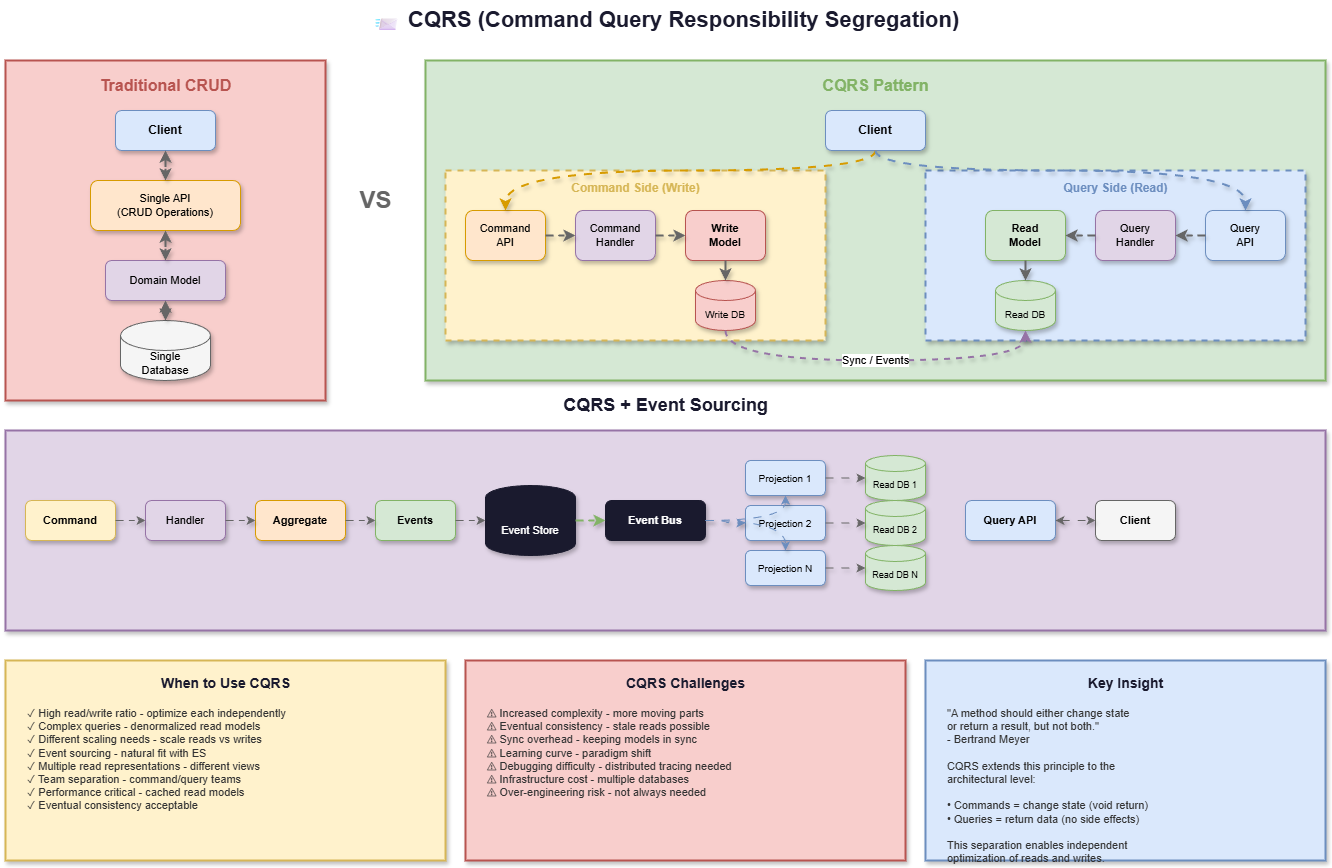

The diagram above was exported from draw.io. Its source (the exported page's mxGraphModel, read from the mxfile embedded in the PNG):
<mxGraphModel dx="1129" dy="466" grid="1" gridSize="10" guides="1" tooltips="1" connect="1" arrows="1" fold="1" page="1" pageScale="1" pageWidth="1400" pageHeight="900" math="0" shadow="0">
  <root>
    <mxCell id="0" />
    <mxCell id="1" parent="0" />
    <mxCell id="title" value="📨 CQRS (Command Query Responsibility Segregation)" style="text;html=1;strokeColor=none;fillColor=none;align=center;verticalAlign=middle;fontSize=22;fontStyle=1;fontColor=#1a1a2e;" parent="1" vertex="1">
      <mxGeometry x="350" y="20" width="700" height="40" as="geometry" />
    </mxCell>
    <mxCell id="trad-box" value="" style="rounded=0;whiteSpace=wrap;html=1;fillColor=#f8cecc;strokeColor=#b85450;strokeWidth=2;shadow=1;" parent="1" vertex="1">
      <mxGeometry x="40" y="80" width="320" height="340" as="geometry" />
    </mxCell>
    <mxCell id="trad-title" value="Traditional CRUD" style="text;html=1;strokeColor=none;fillColor=none;align=center;verticalAlign=middle;fontSize=16;fontStyle=1;fontColor=#b85450;" parent="1" vertex="1">
      <mxGeometry x="120" y="90" width="160" height="30" as="geometry" />
    </mxCell>
    <mxCell id="trad-client" value="Client" style="rounded=1;whiteSpace=wrap;html=1;fillColor=#dae8fc;strokeColor=#6c8ebf;fontSize=12;fontStyle=1;shadow=1;" parent="1" vertex="1">
      <mxGeometry x="150" y="130" width="100" height="40" as="geometry" />
    </mxCell>
    <mxCell id="trad-api" value="Single API&#10;(CRUD Operations)" style="rounded=1;whiteSpace=wrap;html=1;fillColor=#ffe6cc;strokeColor=#d79b00;fontSize=11;shadow=1;" parent="1" vertex="1">
      <mxGeometry x="125" y="200" width="150" height="50" as="geometry" />
    </mxCell>
    <mxCell id="trad-model" value="Domain Model" style="rounded=1;whiteSpace=wrap;html=1;fillColor=#e1d5e7;strokeColor=#9673a6;fontSize=11;shadow=1;" parent="1" vertex="1">
      <mxGeometry x="140" y="280" width="120" height="40" as="geometry" />
    </mxCell>
    <mxCell id="trad-db" value="Single&#10;Database" style="shape=cylinder3;whiteSpace=wrap;html=1;boundedLbl=1;backgroundOutline=1;size=15;fillColor=#f5f5f5;strokeColor=#666666;fontSize=11;shadow=1;" parent="1" vertex="1">
      <mxGeometry x="155" y="340" width="90" height="60" as="geometry" />
    </mxCell>
    <mxCell id="trad-arrow1" style="edgeStyle=orthogonalEdgeStyle;rounded=0;orthogonalLoop=1;jettySize=auto;html=1;strokeColor=#666666;strokeWidth=2;endArrow=classic;startArrow=classic;shadow=1;curved=1;flowAnimation=1;jumpStyle=arc" parent="1" source="trad-client" target="trad-api" edge="1">
      <mxGeometry relative="1" as="geometry" />
    </mxCell>
    <mxCell id="trad-arrow2" style="edgeStyle=orthogonalEdgeStyle;rounded=0;orthogonalLoop=1;jettySize=auto;html=1;strokeColor=#666666;strokeWidth=2;endArrow=classic;startArrow=classic;shadow=1;curved=1;flowAnimation=1;jumpStyle=arc" parent="1" source="trad-api" target="trad-model" edge="1">
      <mxGeometry relative="1" as="geometry" />
    </mxCell>
    <mxCell id="trad-arrow3" style="edgeStyle=orthogonalEdgeStyle;rounded=0;orthogonalLoop=1;jettySize=auto;html=1;strokeColor=#666666;strokeWidth=2;endArrow=classic;startArrow=classic;shadow=1;curved=1;flowAnimation=1;jumpStyle=arc" parent="1" source="trad-model" target="trad-db" edge="1">
      <mxGeometry relative="1" as="geometry" />
    </mxCell>
    <mxCell id="vs-text" value="VS" style="text;html=1;strokeColor=none;fillColor=none;align=center;verticalAlign=middle;fontSize=24;fontStyle=1;fontColor=#666666;" parent="1" vertex="1">
      <mxGeometry x="380" y="200" width="60" height="40" as="geometry" />
    </mxCell>
    <mxCell id="cqrs-box" value="" style="rounded=0;whiteSpace=wrap;html=1;fillColor=#d5e8d4;strokeColor=#82b366;strokeWidth=2;shadow=1;" parent="1" vertex="1">
      <mxGeometry x="460" y="80" width="900" height="320" as="geometry" />
    </mxCell>
    <mxCell id="cqrs-title" value="CQRS Pattern" style="text;html=1;strokeColor=none;fillColor=none;align=center;verticalAlign=middle;fontSize=16;fontStyle=1;fontColor=#82b366;" parent="1" vertex="1">
      <mxGeometry x="830" y="90" width="160" height="30" as="geometry" />
    </mxCell>
    <mxCell id="cqrs-client" value="Client" style="rounded=1;whiteSpace=wrap;html=1;fillColor=#dae8fc;strokeColor=#6c8ebf;fontSize=12;fontStyle=1;shadow=1;" parent="1" vertex="1">
      <mxGeometry x="860" y="130" width="100" height="40" as="geometry" />
    </mxCell>
    <mxCell id="cmd-side" value="" style="rounded=0;whiteSpace=wrap;html=1;fillColor=#fff2cc;strokeColor=#d6b656;strokeWidth=2;dashed=1;shadow=1;" parent="1" vertex="1">
      <mxGeometry x="480" y="190" width="380" height="170" as="geometry" />
    </mxCell>
    <mxCell id="cmd-label" value="Command Side (Write)" style="text;html=1;strokeColor=none;fillColor=none;align=center;verticalAlign=middle;fontSize=12;fontStyle=1;fontColor=#d6b656;" parent="1" vertex="1">
      <mxGeometry x="580" y="195" width="180" height="25" as="geometry" />
    </mxCell>
    <mxCell id="cmd-api" value="Command&#10;API" style="rounded=1;whiteSpace=wrap;html=1;fillColor=#ffe6cc;strokeColor=#d79b00;fontSize=11;shadow=1;" parent="1" vertex="1">
      <mxGeometry x="500" y="230" width="80" height="50" as="geometry" />
    </mxCell>
    <mxCell id="cmd-handler" value="Command&#10;Handler" style="rounded=1;whiteSpace=wrap;html=1;fillColor=#e1d5e7;strokeColor=#9673a6;fontSize=11;shadow=1;" parent="1" vertex="1">
      <mxGeometry x="610" y="230" width="80" height="50" as="geometry" />
    </mxCell>
    <mxCell id="write-model" value="Write&#10;Model" style="rounded=1;whiteSpace=wrap;html=1;fillColor=#f8cecc;strokeColor=#b85450;fontSize=11;fontStyle=1;shadow=1;" parent="1" vertex="1">
      <mxGeometry x="720" y="230" width="80" height="50" as="geometry" />
    </mxCell>
    <mxCell id="write-db" value="Write DB" style="shape=cylinder3;whiteSpace=wrap;html=1;boundedLbl=1;backgroundOutline=1;size=10;fillColor=#f8cecc;strokeColor=#b85450;fontSize=10;shadow=1;" parent="1" vertex="1">
      <mxGeometry x="730" y="300" width="60" height="50" as="geometry" />
    </mxCell>
    <mxCell id="query-side" value="" style="rounded=0;whiteSpace=wrap;html=1;fillColor=#dae8fc;strokeColor=#6c8ebf;strokeWidth=2;dashed=1;shadow=1;" parent="1" vertex="1">
      <mxGeometry x="960" y="190" width="380" height="170" as="geometry" />
    </mxCell>
    <mxCell id="query-label" value="Query Side (Read)" style="text;html=1;strokeColor=none;fillColor=none;align=center;verticalAlign=middle;fontSize=12;fontStyle=1;fontColor=#6c8ebf;" parent="1" vertex="1">
      <mxGeometry x="1080" y="195" width="140" height="25" as="geometry" />
    </mxCell>
    <mxCell id="query-api" value="Query&#10;API" style="rounded=1;whiteSpace=wrap;html=1;fillColor=#dae8fc;strokeColor=#6c8ebf;fontSize=11;shadow=1;" parent="1" vertex="1">
      <mxGeometry x="1240" y="230" width="80" height="50" as="geometry" />
    </mxCell>
    <mxCell id="query-handler" value="Query&#10;Handler" style="rounded=1;whiteSpace=wrap;html=1;fillColor=#e1d5e7;strokeColor=#9673a6;fontSize=11;shadow=1;" parent="1" vertex="1">
      <mxGeometry x="1130" y="230" width="80" height="50" as="geometry" />
    </mxCell>
    <mxCell id="read-model" value="Read&#10;Model" style="rounded=1;whiteSpace=wrap;html=1;fillColor=#d5e8d4;strokeColor=#82b366;fontSize=11;fontStyle=1;shadow=1;" parent="1" vertex="1">
      <mxGeometry x="1020" y="230" width="80" height="50" as="geometry" />
    </mxCell>
    <mxCell id="read-db" value="Read DB" style="shape=cylinder3;whiteSpace=wrap;html=1;boundedLbl=1;backgroundOutline=1;size=10;fillColor=#d5e8d4;strokeColor=#82b366;fontSize=10;shadow=1;" parent="1" vertex="1">
      <mxGeometry x="1030" y="300" width="60" height="50" as="geometry" />
    </mxCell>
    <mxCell id="sync-arrow" value="Sync / Events" style="edgeStyle=orthogonalEdgeStyle;rounded=0;orthogonalLoop=1;jettySize=auto;html=1;strokeColor=#9673a6;strokeWidth=2;endArrow=classic;dashed=1;shadow=1;curved=1;flowAnimation=1;jumpStyle=arc" parent="1" source="write-db" target="read-db" edge="1">
      <mxGeometry relative="1" as="geometry">
        <Array as="points">
          <mxPoint x="760" y="380" />
          <mxPoint x="1060" y="380" />
        </Array>
      </mxGeometry>
    </mxCell>
    <mxCell id="cmd-arr1" style="edgeStyle=orthogonalEdgeStyle;rounded=0;orthogonalLoop=1;jettySize=auto;html=1;strokeColor=#d79b00;strokeWidth=2;endArrow=classic;shadow=1;curved=1;flowAnimation=1;jumpStyle=arc" parent="1" source="cqrs-client" target="cmd-api" edge="1">
      <mxGeometry relative="1" as="geometry">
        <Array as="points">
          <mxPoint x="910" y="190" />
          <mxPoint x="540" y="190" />
        </Array>
      </mxGeometry>
    </mxCell>
    <mxCell id="cmd-arr2" style="edgeStyle=orthogonalEdgeStyle;rounded=0;orthogonalLoop=1;jettySize=auto;html=1;strokeColor=#666666;strokeWidth=2;endArrow=classic;shadow=1;curved=1;flowAnimation=1;jumpStyle=arc" parent="1" source="cmd-api" target="cmd-handler" edge="1">
      <mxGeometry relative="1" as="geometry" />
    </mxCell>
    <mxCell id="cmd-arr3" style="edgeStyle=orthogonalEdgeStyle;rounded=0;orthogonalLoop=1;jettySize=auto;html=1;strokeColor=#666666;strokeWidth=2;endArrow=classic;shadow=1;curved=1;flowAnimation=1;jumpStyle=arc" parent="1" source="cmd-handler" target="write-model" edge="1">
      <mxGeometry relative="1" as="geometry" />
    </mxCell>
    <mxCell id="cmd-arr4" style="edgeStyle=orthogonalEdgeStyle;rounded=0;orthogonalLoop=1;jettySize=auto;html=1;strokeColor=#666666;strokeWidth=2;endArrow=classic;shadow=1;curved=1;flowAnimation=1;jumpStyle=arc" parent="1" source="write-model" target="write-db" edge="1">
      <mxGeometry relative="1" as="geometry" />
    </mxCell>
    <mxCell id="q-arr1" style="edgeStyle=orthogonalEdgeStyle;rounded=0;orthogonalLoop=1;jettySize=auto;html=1;strokeColor=#6c8ebf;strokeWidth=2;endArrow=classic;shadow=1;curved=1;flowAnimation=1;jumpStyle=arc" parent="1" source="cqrs-client" target="query-api" edge="1">
      <mxGeometry relative="1" as="geometry">
        <Array as="points">
          <mxPoint x="910" y="190" />
          <mxPoint x="1280" y="190" />
        </Array>
      </mxGeometry>
    </mxCell>
    <mxCell id="q-arr2" style="edgeStyle=orthogonalEdgeStyle;rounded=0;orthogonalLoop=1;jettySize=auto;html=1;strokeColor=#666666;strokeWidth=2;endArrow=classic;shadow=1;curved=1;flowAnimation=1;jumpStyle=arc" parent="1" source="query-api" target="query-handler" edge="1">
      <mxGeometry relative="1" as="geometry" />
    </mxCell>
    <mxCell id="q-arr3" style="edgeStyle=orthogonalEdgeStyle;rounded=0;orthogonalLoop=1;jettySize=auto;html=1;strokeColor=#666666;strokeWidth=2;endArrow=classic;shadow=1;curved=1;flowAnimation=1;jumpStyle=arc" parent="1" source="query-handler" target="read-model" edge="1">
      <mxGeometry relative="1" as="geometry" />
    </mxCell>
    <mxCell id="q-arr4" style="edgeStyle=orthogonalEdgeStyle;rounded=0;orthogonalLoop=1;jettySize=auto;html=1;strokeColor=#666666;strokeWidth=2;endArrow=classic;shadow=1;curved=1;flowAnimation=1;jumpStyle=arc" parent="1" source="read-model" target="read-db" edge="1">
      <mxGeometry relative="1" as="geometry" />
    </mxCell>
    <mxCell id="cqrs-es-title" value="CQRS + Event Sourcing" style="text;html=1;strokeColor=none;fillColor=none;align=center;verticalAlign=middle;fontSize=18;fontStyle=1;fontColor=#1a1a2e;" parent="1" vertex="1">
      <mxGeometry x="560" y="410" width="280" height="30" as="geometry" />
    </mxCell>
    <mxCell id="cqrs-es-box" value="" style="rounded=0;whiteSpace=wrap;html=1;fillColor=#e1d5e7;strokeColor=#9673a6;strokeWidth=2;shadow=1;" parent="1" vertex="1">
      <mxGeometry x="40" y="450" width="1320" height="200" as="geometry" />
    </mxCell>
    <mxCell id="es-cmd" value="Command" style="rounded=1;whiteSpace=wrap;html=1;fillColor=#fff2cc;strokeColor=#d6b656;fontSize=11;fontStyle=1;shadow=1;" parent="1" vertex="1">
      <mxGeometry x="60" y="520" width="90" height="40" as="geometry" />
    </mxCell>
    <mxCell id="es-handler" value="Handler" style="rounded=1;whiteSpace=wrap;html=1;fillColor=#e1d5e7;strokeColor=#9673a6;fontSize=11;shadow=1;" parent="1" vertex="1">
      <mxGeometry x="180" y="520" width="80" height="40" as="geometry" />
    </mxCell>
    <mxCell id="es-agg" value="Aggregate" style="rounded=1;whiteSpace=wrap;html=1;fillColor=#ffe6cc;strokeColor=#d79b00;fontSize=11;fontStyle=1;shadow=1;" parent="1" vertex="1">
      <mxGeometry x="290" y="520" width="90" height="40" as="geometry" />
    </mxCell>
    <mxCell id="es-events" value="Events" style="rounded=1;whiteSpace=wrap;html=1;fillColor=#d5e8d4;strokeColor=#82b366;fontSize=11;fontStyle=1;shadow=1;" parent="1" vertex="1">
      <mxGeometry x="410" y="520" width="80" height="40" as="geometry" />
    </mxCell>
    <mxCell id="es-store" value="Event Store" style="shape=cylinder3;whiteSpace=wrap;html=1;boundedLbl=1;backgroundOutline=1;size=12;fillColor=#1a1a2e;strokeColor=#1a1a2e;fontSize=11;fontColor=#ffffff;shadow=1;" parent="1" vertex="1">
      <mxGeometry x="520" y="505" width="90" height="70" as="geometry" />
    </mxCell>
    <mxCell id="es-bus" value="Event Bus" style="rounded=1;whiteSpace=wrap;html=1;fillColor=#1a1a2e;strokeColor=#1a1a2e;fontSize=11;fontColor=#ffffff;fontStyle=1;shadow=1;" parent="1" vertex="1">
      <mxGeometry x="640" y="520" width="100" height="40" as="geometry" />
    </mxCell>
    <mxCell id="es-proj1" value="Projection 1" style="rounded=1;whiteSpace=wrap;html=1;fillColor=#dae8fc;strokeColor=#6c8ebf;fontSize=10;shadow=1;" parent="1" vertex="1">
      <mxGeometry x="780" y="480" width="80" height="35" as="geometry" />
    </mxCell>
    <mxCell id="es-proj2" value="Projection 2" style="rounded=1;whiteSpace=wrap;html=1;fillColor=#dae8fc;strokeColor=#6c8ebf;fontSize=10;shadow=1;" parent="1" vertex="1">
      <mxGeometry x="780" y="525" width="80" height="35" as="geometry" />
    </mxCell>
    <mxCell id="es-proj3" value="Projection N" style="rounded=1;whiteSpace=wrap;html=1;fillColor=#dae8fc;strokeColor=#6c8ebf;fontSize=10;shadow=1;" parent="1" vertex="1">
      <mxGeometry x="780" y="570" width="80" height="35" as="geometry" />
    </mxCell>
    <mxCell id="es-read1" value="Read DB 1" style="shape=cylinder3;whiteSpace=wrap;html=1;boundedLbl=1;backgroundOutline=1;size=8;fillColor=#d5e8d4;strokeColor=#82b366;fontSize=9;shadow=1;" parent="1" vertex="1">
      <mxGeometry x="900" y="475" width="60" height="45" as="geometry" />
    </mxCell>
    <mxCell id="es-read2" value="Read DB 2" style="shape=cylinder3;whiteSpace=wrap;html=1;boundedLbl=1;backgroundOutline=1;size=8;fillColor=#d5e8d4;strokeColor=#82b366;fontSize=9;shadow=1;" parent="1" vertex="1">
      <mxGeometry x="900" y="520" width="60" height="45" as="geometry" />
    </mxCell>
    <mxCell id="es-read3" value="Read DB N" style="shape=cylinder3;whiteSpace=wrap;html=1;boundedLbl=1;backgroundOutline=1;size=8;fillColor=#d5e8d4;strokeColor=#82b366;fontSize=9;shadow=1;" parent="1" vertex="1">
      <mxGeometry x="900" y="565" width="60" height="45" as="geometry" />
    </mxCell>
    <mxCell id="es-query" value="Query API" style="rounded=1;whiteSpace=wrap;html=1;fillColor=#dae8fc;strokeColor=#6c8ebf;fontSize=11;fontStyle=1;shadow=1;" parent="1" vertex="1">
      <mxGeometry x="1000" y="520" width="90" height="40" as="geometry" />
    </mxCell>
    <mxCell id="es-client" value="Client" style="rounded=1;whiteSpace=wrap;html=1;fillColor=#f5f5f5;strokeColor=#666666;fontSize=11;fontStyle=1;shadow=1;" parent="1" vertex="1">
      <mxGeometry x="1130" y="520" width="80" height="40" as="geometry" />
    </mxCell>
    <mxCell id="es-arr1" style="edgeStyle=orthogonalEdgeStyle;rounded=0;orthogonalLoop=1;jettySize=auto;html=1;strokeColor=#666666;strokeWidth=1;endArrow=classic;shadow=1;curved=1;flowAnimation=1;jumpStyle=arc" parent="1" source="es-cmd" target="es-handler" edge="1">
      <mxGeometry relative="1" as="geometry" />
    </mxCell>
    <mxCell id="es-arr2" style="edgeStyle=orthogonalEdgeStyle;rounded=0;orthogonalLoop=1;jettySize=auto;html=1;strokeColor=#666666;strokeWidth=1;endArrow=classic;shadow=1;curved=1;flowAnimation=1;jumpStyle=arc" parent="1" source="es-handler" target="es-agg" edge="1">
      <mxGeometry relative="1" as="geometry" />
    </mxCell>
    <mxCell id="es-arr3" style="edgeStyle=orthogonalEdgeStyle;rounded=0;orthogonalLoop=1;jettySize=auto;html=1;strokeColor=#666666;strokeWidth=1;endArrow=classic;shadow=1;curved=1;flowAnimation=1;jumpStyle=arc" parent="1" source="es-agg" target="es-events" edge="1">
      <mxGeometry relative="1" as="geometry" />
    </mxCell>
    <mxCell id="es-arr4" style="edgeStyle=orthogonalEdgeStyle;rounded=0;orthogonalLoop=1;jettySize=auto;html=1;strokeColor=#666666;strokeWidth=1;endArrow=classic;shadow=1;curved=1;flowAnimation=1;jumpStyle=arc" parent="1" source="es-events" target="es-store" edge="1">
      <mxGeometry relative="1" as="geometry" />
    </mxCell>
    <mxCell id="es-arr5" style="edgeStyle=orthogonalEdgeStyle;rounded=0;orthogonalLoop=1;jettySize=auto;html=1;strokeColor=#82b366;strokeWidth=2;endArrow=classic;shadow=1;curved=1;flowAnimation=1;jumpStyle=arc" parent="1" source="es-store" target="es-bus" edge="1">
      <mxGeometry relative="1" as="geometry" />
    </mxCell>
    <mxCell id="es-arr6" style="edgeStyle=orthogonalEdgeStyle;rounded=0;orthogonalLoop=1;jettySize=auto;html=1;strokeColor=#6c8ebf;strokeWidth=1;endArrow=classic;shadow=1;curved=1;flowAnimation=1;jumpStyle=arc" parent="1" source="es-bus" target="es-proj1" edge="1">
      <mxGeometry relative="1" as="geometry" />
    </mxCell>
    <mxCell id="es-arr7" style="edgeStyle=orthogonalEdgeStyle;rounded=0;orthogonalLoop=1;jettySize=auto;html=1;strokeColor=#6c8ebf;strokeWidth=1;endArrow=classic;shadow=1;curved=1;flowAnimation=1;jumpStyle=arc" parent="1" source="es-bus" target="es-proj2" edge="1">
      <mxGeometry relative="1" as="geometry" />
    </mxCell>
    <mxCell id="es-arr8" style="edgeStyle=orthogonalEdgeStyle;rounded=0;orthogonalLoop=1;jettySize=auto;html=1;strokeColor=#6c8ebf;strokeWidth=1;endArrow=classic;shadow=1;curved=1;flowAnimation=1;jumpStyle=arc" parent="1" source="es-bus" target="es-proj3" edge="1">
      <mxGeometry relative="1" as="geometry" />
    </mxCell>
    <mxCell id="es-arr9" style="edgeStyle=orthogonalEdgeStyle;rounded=0;orthogonalLoop=1;jettySize=auto;html=1;strokeColor=#666666;strokeWidth=1;endArrow=classic;shadow=1;curved=1;flowAnimation=1;jumpStyle=arc" parent="1" source="es-proj1" target="es-read1" edge="1">
      <mxGeometry relative="1" as="geometry" />
    </mxCell>
    <mxCell id="es-arr10" style="edgeStyle=orthogonalEdgeStyle;rounded=0;orthogonalLoop=1;jettySize=auto;html=1;strokeColor=#666666;strokeWidth=1;endArrow=classic;shadow=1;curved=1;flowAnimation=1;jumpStyle=arc" parent="1" source="es-proj2" target="es-read2" edge="1">
      <mxGeometry relative="1" as="geometry" />
    </mxCell>
    <mxCell id="es-arr11" style="edgeStyle=orthogonalEdgeStyle;rounded=0;orthogonalLoop=1;jettySize=auto;html=1;strokeColor=#666666;strokeWidth=1;endArrow=classic;shadow=1;curved=1;flowAnimation=1;jumpStyle=arc" parent="1" source="es-proj3" target="es-read3" edge="1">
      <mxGeometry relative="1" as="geometry" />
    </mxCell>
    <mxCell id="es-arr12" style="edgeStyle=orthogonalEdgeStyle;rounded=0;orthogonalLoop=1;jettySize=auto;html=1;strokeColor=#666666;strokeWidth=1;endArrow=classic;startArrow=classic;shadow=1;curved=1;flowAnimation=1;jumpStyle=arc" parent="1" source="es-query" target="es-client" edge="1">
      <mxGeometry relative="1" as="geometry" />
    </mxCell>
    <mxCell id="benefits-box" value="" style="rounded=0;whiteSpace=wrap;html=1;fillColor=#fff2cc;strokeColor=#d6b656;strokeWidth=2;shadow=1;" parent="1" vertex="1">
      <mxGeometry x="40" y="680" width="440" height="200" as="geometry" />
    </mxCell>
    <mxCell id="benefits-title" value="When to Use CQRS" style="text;html=1;strokeColor=none;fillColor=none;align=center;verticalAlign=middle;fontSize=14;fontStyle=1;fontColor=#1a1a2e;" parent="1" vertex="1">
      <mxGeometry x="180" y="690" width="160" height="25" as="geometry" />
    </mxCell>
    <mxCell id="benefits-list" value="✓ High read/write ratio - optimize each independently&#10;✓ Complex queries - denormalized read models&#10;✓ Different scaling needs - scale reads vs writes&#10;✓ Event sourcing - natural fit with ES&#10;✓ Multiple read representations - different views&#10;✓ Team separation - command/query teams&#10;✓ Performance critical - cached read models&#10;✓ Eventual consistency acceptable" style="text;html=1;strokeColor=none;fillColor=none;align=left;verticalAlign=top;fontSize=11;fontColor=#333333;spacingLeft=10;" parent="1" vertex="1">
      <mxGeometry x="50" y="720" width="420" height="150" as="geometry" />
    </mxCell>
    <mxCell id="challenges-box" value="" style="rounded=0;whiteSpace=wrap;html=1;fillColor=#f8cecc;strokeColor=#b85450;strokeWidth=2;shadow=1;" parent="1" vertex="1">
      <mxGeometry x="500" y="680" width="440" height="200" as="geometry" />
    </mxCell>
    <mxCell id="challenges-title" value="CQRS Challenges" style="text;html=1;strokeColor=none;fillColor=none;align=center;verticalAlign=middle;fontSize=14;fontStyle=1;fontColor=#1a1a2e;" parent="1" vertex="1">
      <mxGeometry x="640" y="690" width="160" height="25" as="geometry" />
    </mxCell>
    <mxCell id="challenges-list" value="⚠ Increased complexity - more moving parts&#10;⚠ Eventual consistency - stale reads possible&#10;⚠ Sync overhead - keeping models in sync&#10;⚠ Learning curve - paradigm shift&#10;⚠ Debugging difficulty - distributed tracing needed&#10;⚠ Infrastructure cost - multiple databases&#10;⚠ Over-engineering risk - not always needed" style="text;html=1;strokeColor=none;fillColor=none;align=left;verticalAlign=top;fontSize=11;fontColor=#333333;spacingLeft=10;" parent="1" vertex="1">
      <mxGeometry x="510" y="720" width="420" height="150" as="geometry" />
    </mxCell>
    <mxCell id="insight-box" value="" style="rounded=0;whiteSpace=wrap;html=1;fillColor=#dae8fc;strokeColor=#6c8ebf;strokeWidth=2;shadow=1;" parent="1" vertex="1">
      <mxGeometry x="960" y="680" width="400" height="200" as="geometry" />
    </mxCell>
    <mxCell id="insight-title" value="Key Insight" style="text;html=1;strokeColor=none;fillColor=none;align=center;verticalAlign=middle;fontSize=14;fontStyle=1;fontColor=#1a1a2e;" parent="1" vertex="1">
      <mxGeometry x="1100" y="690" width="120" height="25" as="geometry" />
    </mxCell>
    <mxCell id="insight-text" value="&quot;A method should either change state&#10;or return a result, but not both.&quot;&#10;                    - Bertrand Meyer&#10;&#10;CQRS extends this principle to the&#10;architectural level:&#10;&#10;• Commands = change state (void return)&#10;• Queries = return data (no side effects)&#10;&#10;This separation enables independent&#10;optimization of reads and writes." style="text;html=1;strokeColor=none;fillColor=none;align=left;verticalAlign=top;fontSize=11;fontColor=#333333;spacingLeft=10;" parent="1" vertex="1">
      <mxGeometry x="970" y="720" width="380" height="150" as="geometry" />
    </mxCell>
  </root>
</mxGraphModel>